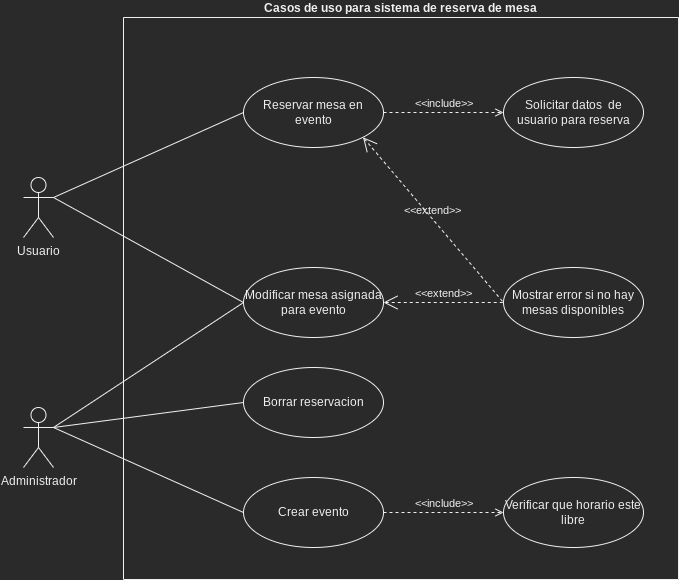

The diagram above was exported from draw.io. Its source (the exported page's mxGraphModel, read from the mxfile embedded in the PNG):
<mxGraphModel dx="1662" dy="834" grid="1" gridSize="10" guides="1" tooltips="1" connect="1" arrows="1" fold="1" page="1" pageScale="1" pageWidth="850" pageHeight="1100" math="0" shadow="0">
  <root>
    <mxCell id="0" />
    <mxCell id="1" parent="0" />
    <mxCell id="jb-jPuQpQh_8-fMGb6qz-1" value="Casos de uso para sistema de reserva de mesa" style="swimlane;startSize=0;verticalAlign=bottom;" parent="1" vertex="1">
      <mxGeometry x="220" y="40" width="555" height="562" as="geometry" />
    </mxCell>
    <mxCell id="jb-jPuQpQh_8-fMGb6qz-4" value="Reservar mesa en evento" style="ellipse;whiteSpace=wrap;html=1;" parent="jb-jPuQpQh_8-fMGb6qz-1" vertex="1">
      <mxGeometry x="120" y="60" width="140" height="70" as="geometry" />
    </mxCell>
    <mxCell id="jb-jPuQpQh_8-fMGb6qz-5" value="Solicitar datos&amp;nbsp; de usuario para reserva" style="ellipse;whiteSpace=wrap;html=1;" parent="jb-jPuQpQh_8-fMGb6qz-1" vertex="1">
      <mxGeometry x="380" y="60" width="140" height="70" as="geometry" />
    </mxCell>
    <mxCell id="jb-jPuQpQh_8-fMGb6qz-6" value="Mostrar error si no hay mesas disponibles" style="ellipse;whiteSpace=wrap;html=1;" parent="jb-jPuQpQh_8-fMGb6qz-1" vertex="1">
      <mxGeometry x="380" y="250" width="140" height="70" as="geometry" />
    </mxCell>
    <mxCell id="jb-jPuQpQh_8-fMGb6qz-7" value="Modificar mesa asignada para evento" style="ellipse;whiteSpace=wrap;html=1;" parent="jb-jPuQpQh_8-fMGb6qz-1" vertex="1">
      <mxGeometry x="120" y="250" width="140" height="70" as="geometry" />
    </mxCell>
    <mxCell id="jb-jPuQpQh_8-fMGb6qz-8" value="Borrar reservacion" style="ellipse;whiteSpace=wrap;html=1;" parent="jb-jPuQpQh_8-fMGb6qz-1" vertex="1">
      <mxGeometry x="120" y="350" width="140" height="70" as="geometry" />
    </mxCell>
    <mxCell id="jb-jPuQpQh_8-fMGb6qz-13" value="&amp;lt;&amp;lt;include&amp;gt;&amp;gt;" style="edgeStyle=none;html=1;endArrow=open;verticalAlign=bottom;dashed=1;labelBackgroundColor=none;rounded=0;exitX=1;exitY=0.5;exitDx=0;exitDy=0;entryX=0;entryY=0.5;entryDx=0;entryDy=0;" parent="jb-jPuQpQh_8-fMGb6qz-1" source="jb-jPuQpQh_8-fMGb6qz-4" target="jb-jPuQpQh_8-fMGb6qz-5" edge="1">
      <mxGeometry width="160" relative="1" as="geometry">
        <mxPoint x="270" y="150" as="sourcePoint" />
        <mxPoint x="430" y="150" as="targetPoint" />
      </mxGeometry>
    </mxCell>
    <mxCell id="jb-jPuQpQh_8-fMGb6qz-14" value="&amp;lt;&amp;lt;extend&amp;gt;&amp;gt;" style="edgeStyle=none;html=1;startArrow=open;endArrow=none;startSize=12;verticalAlign=bottom;dashed=1;labelBackgroundColor=none;rounded=0;entryX=0;entryY=0.5;entryDx=0;entryDy=0;exitX=1;exitY=1;exitDx=0;exitDy=0;" parent="jb-jPuQpQh_8-fMGb6qz-1" source="jb-jPuQpQh_8-fMGb6qz-4" target="jb-jPuQpQh_8-fMGb6qz-6" edge="1">
      <mxGeometry width="160" relative="1" as="geometry">
        <mxPoint y="360" as="sourcePoint" />
        <mxPoint x="160" y="360" as="targetPoint" />
      </mxGeometry>
    </mxCell>
    <mxCell id="jb-jPuQpQh_8-fMGb6qz-15" value="&amp;lt;&amp;lt;extend&amp;gt;&amp;gt;" style="edgeStyle=none;html=1;startArrow=open;endArrow=none;startSize=12;verticalAlign=bottom;dashed=1;labelBackgroundColor=none;rounded=0;entryX=0;entryY=0.5;entryDx=0;entryDy=0;exitX=1;exitY=0.5;exitDx=0;exitDy=0;" parent="jb-jPuQpQh_8-fMGb6qz-1" source="jb-jPuQpQh_8-fMGb6qz-7" target="jb-jPuQpQh_8-fMGb6qz-6" edge="1">
      <mxGeometry width="160" relative="1" as="geometry">
        <mxPoint y="360" as="sourcePoint" />
        <mxPoint x="160" y="360" as="targetPoint" />
      </mxGeometry>
    </mxCell>
    <mxCell id="33qQB0K0ml4PpAXJJbOy-1" value="Crear evento" style="ellipse;whiteSpace=wrap;html=1;" parent="jb-jPuQpQh_8-fMGb6qz-1" vertex="1">
      <mxGeometry x="120" y="460" width="140" height="70" as="geometry" />
    </mxCell>
    <mxCell id="33qQB0K0ml4PpAXJJbOy-3" value="Verificar que horario este libre" style="ellipse;whiteSpace=wrap;html=1;" parent="jb-jPuQpQh_8-fMGb6qz-1" vertex="1">
      <mxGeometry x="380" y="460" width="140" height="70" as="geometry" />
    </mxCell>
    <mxCell id="33qQB0K0ml4PpAXJJbOy-4" value="&amp;lt;&amp;lt;include&amp;gt;&amp;gt;" style="edgeStyle=none;html=1;endArrow=open;verticalAlign=bottom;dashed=1;labelBackgroundColor=none;rounded=0;exitX=1;exitY=0.5;exitDx=0;exitDy=0;entryX=0;entryY=0.5;entryDx=0;entryDy=0;" parent="jb-jPuQpQh_8-fMGb6qz-1" source="33qQB0K0ml4PpAXJJbOy-1" target="33qQB0K0ml4PpAXJJbOy-3" edge="1">
      <mxGeometry width="160" relative="1" as="geometry">
        <mxPoint x="260" y="470" as="sourcePoint" />
        <mxPoint x="380" y="470" as="targetPoint" />
      </mxGeometry>
    </mxCell>
    <mxCell id="jb-jPuQpQh_8-fMGb6qz-10" style="edgeStyle=none;rounded=0;orthogonalLoop=1;jettySize=auto;html=1;exitX=1;exitY=0.3333333333333333;exitDx=0;exitDy=0;exitPerimeter=0;entryX=0;entryY=0.5;entryDx=0;entryDy=0;endArrow=none;endFill=0;" parent="1" source="jb-jPuQpQh_8-fMGb6qz-2" target="jb-jPuQpQh_8-fMGb6qz-4" edge="1">
      <mxGeometry relative="1" as="geometry" />
    </mxCell>
    <mxCell id="jb-jPuQpQh_8-fMGb6qz-11" style="edgeStyle=none;rounded=0;orthogonalLoop=1;jettySize=auto;html=1;exitX=1;exitY=0.3333333333333333;exitDx=0;exitDy=0;exitPerimeter=0;entryX=0;entryY=0.5;entryDx=0;entryDy=0;endArrow=none;endFill=0;" parent="1" source="jb-jPuQpQh_8-fMGb6qz-2" target="jb-jPuQpQh_8-fMGb6qz-7" edge="1">
      <mxGeometry relative="1" as="geometry" />
    </mxCell>
    <mxCell id="jb-jPuQpQh_8-fMGb6qz-2" value="Usuario" style="shape=umlActor;html=1;verticalLabelPosition=bottom;verticalAlign=top;align=center;" parent="1" vertex="1">
      <mxGeometry x="120" y="200" width="30" height="60" as="geometry" />
    </mxCell>
    <mxCell id="jb-jPuQpQh_8-fMGb6qz-9" style="rounded=0;orthogonalLoop=1;jettySize=auto;html=1;exitX=1;exitY=0.3333333333333333;exitDx=0;exitDy=0;exitPerimeter=0;entryX=0;entryY=0.5;entryDx=0;entryDy=0;endArrow=none;endFill=0;" parent="1" source="jb-jPuQpQh_8-fMGb6qz-3" target="jb-jPuQpQh_8-fMGb6qz-7" edge="1">
      <mxGeometry relative="1" as="geometry" />
    </mxCell>
    <mxCell id="jb-jPuQpQh_8-fMGb6qz-12" style="edgeStyle=none;rounded=0;orthogonalLoop=1;jettySize=auto;html=1;exitX=1;exitY=0.3333333333333333;exitDx=0;exitDy=0;exitPerimeter=0;entryX=0;entryY=0.5;entryDx=0;entryDy=0;endArrow=none;endFill=0;" parent="1" source="jb-jPuQpQh_8-fMGb6qz-3" target="jb-jPuQpQh_8-fMGb6qz-8" edge="1">
      <mxGeometry relative="1" as="geometry" />
    </mxCell>
    <mxCell id="33qQB0K0ml4PpAXJJbOy-2" style="rounded=0;orthogonalLoop=1;jettySize=auto;html=1;exitX=1;exitY=0.3333333333333333;exitDx=0;exitDy=0;exitPerimeter=0;entryX=0;entryY=0.5;entryDx=0;entryDy=0;endArrow=none;endFill=0;" parent="1" source="jb-jPuQpQh_8-fMGb6qz-3" target="33qQB0K0ml4PpAXJJbOy-1" edge="1">
      <mxGeometry relative="1" as="geometry" />
    </mxCell>
    <mxCell id="jb-jPuQpQh_8-fMGb6qz-3" value="Administrador" style="shape=umlActor;html=1;verticalLabelPosition=bottom;verticalAlign=top;align=center;" parent="1" vertex="1">
      <mxGeometry x="120" y="430" width="30" height="60" as="geometry" />
    </mxCell>
  </root>
</mxGraphModel>